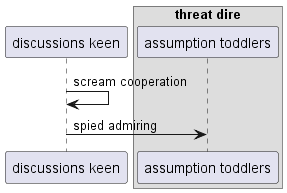

The diagram above was rendered by PlantUML. Its source (embedded in the PNG):
@startuml
participant "discussions keen" as 0
box "threat dire"
participant "assumption toddlers" as 1
end box
0 -> 0: scream cooperation
0 -> 1: spied admiring
@enduml